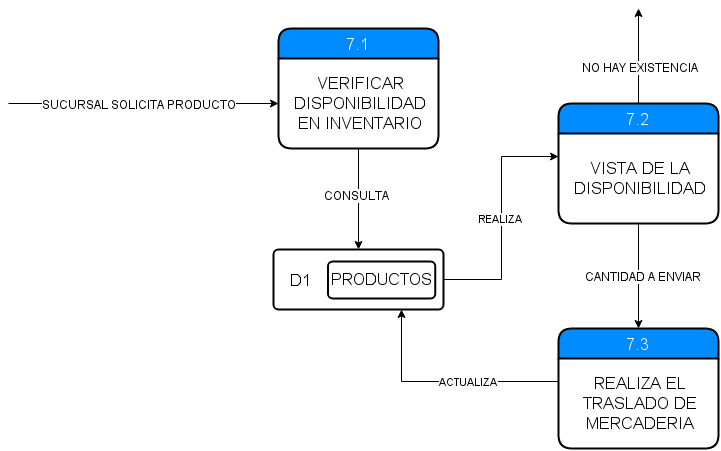

The diagram above was exported from draw.io. Its source (the exported page's mxGraphModel, read from the mxfile embedded in the PNG):
<mxGraphModel dx="794" dy="483" grid="1" gridSize="10" guides="1" tooltips="1" connect="1" arrows="1" fold="1" page="1" pageScale="1" pageWidth="826" pageHeight="1169" background="#ffffff" math="0" shadow="0">
  <root>
    <mxCell id="0" />
    <mxCell id="1" parent="0" />
    <mxCell id="4f23b5e905822b7e-3" value="7.1" style="swimlane;html=1;childLayout=stackLayout;horizontal=1;startSize=30;horizontalStack=0;fillColor=#008cff;fontColor=#FFFFFF;rounded=1;fontSize=17;fontStyle=0;strokeWidth=2;resizeParent=0;resizeLast=1;shadow=0;dashed=0;align=center;" vertex="1" parent="1">
      <mxGeometry x="320" y="80" width="160" height="120" as="geometry" />
    </mxCell>
    <mxCell id="4f23b5e905822b7e-4" value="&lt;div style=&quot;text-align: center&quot;&gt;&lt;span style=&quot;line-height: 1.2&quot;&gt;VERIFICAR DISPONIBILIDAD EN INVENTARIO&lt;/span&gt;&lt;/div&gt;" style="whiteSpace=wrap;html=1;align=center;strokeColor=none;fillColor=none;spacingLeft=4;fontSize=17;verticalAlign=middle;resizable=0;rotatable=0;part=1;" vertex="1" parent="4f23b5e905822b7e-3">
      <mxGeometry y="30" width="160" height="90" as="geometry" />
    </mxCell>
    <mxCell id="4f23b5e905822b7e-5" style="edgeStyle=orthogonalEdgeStyle;rounded=0;html=1;jettySize=auto;orthogonalLoop=1;entryX=0;entryY=0.5;" edge="1" parent="1" target="4f23b5e905822b7e-4">
      <mxGeometry relative="1" as="geometry">
        <mxPoint x="50" y="155" as="targetPoint" />
        <mxPoint x="50" y="155" as="sourcePoint" />
        <Array as="points">
          <mxPoint x="90" y="155" />
        </Array>
      </mxGeometry>
    </mxCell>
    <mxCell id="4f23b5e905822b7e-6" value="SUCURSAL SOLICITA PRODUCTO" style="text;html=1;resizable=0;points=[];align=center;verticalAlign=middle;labelBackgroundColor=#ffffff;" vertex="1" connectable="0" parent="4f23b5e905822b7e-5">
      <mxGeometry x="0.2353" y="-2" relative="1" as="geometry">
        <mxPoint x="-37" y="-2" as="offset" />
      </mxGeometry>
    </mxCell>
    <mxCell id="4f23b5e905822b7e-7" value="" style="html=1;strokeWidth=2;shape=mxgraph.er.rrect;rSize=5;fillColor=none;align=center;" vertex="1" parent="1">
      <mxGeometry x="315" y="301" width="170" height="60" as="geometry" />
    </mxCell>
    <mxCell id="4f23b5e905822b7e-8" value="PRODUCTOS" style="html=1;strokeWidth=2;shape=mxgraph.er.rrect;rSize=5;fontSize=17;whiteSpace=wrap;points=[];" vertex="1" parent="4f23b5e905822b7e-7">
      <mxGeometry x="54.400000000000006" y="12" width="107.43999999999998" height="37" as="geometry" />
    </mxCell>
    <mxCell id="4f23b5e905822b7e-9" value="&lt;div style=&quot;text-align: justify&quot;&gt;&lt;span style=&quot;line-height: 1.2&quot;&gt;D1&lt;/span&gt;&lt;/div&gt;" style="html=1;strokeWidth=2;shape=mxgraph.er.anchor;fontSize=17;whiteSpace=wrap;" vertex="1" parent="4f23b5e905822b7e-7">
      <mxGeometry x="10.967741935483868" y="21" width="31.806451612903224" height="20" as="geometry" />
    </mxCell>
    <mxCell id="4f23b5e905822b7e-10" style="edgeStyle=orthogonalEdgeStyle;rounded=0;html=1;exitX=0.5;exitY=1;jettySize=auto;orthogonalLoop=1;" edge="1" parent="1" source="4f23b5e905822b7e-4" target="4f23b5e905822b7e-7">
      <mxGeometry relative="1" as="geometry" />
    </mxCell>
    <mxCell id="4f23b5e905822b7e-11" value="CONSULTA" style="text;html=1;resizable=0;points=[];align=center;verticalAlign=middle;labelBackgroundColor=#ffffff;" vertex="1" connectable="0" parent="4f23b5e905822b7e-10">
      <mxGeometry x="-0.0891" y="-2" relative="1" as="geometry">
        <mxPoint as="offset" />
      </mxGeometry>
    </mxCell>
    <mxCell id="74e1babeab770b4-1" style="edgeStyle=orthogonalEdgeStyle;rounded=0;html=1;exitX=0.5;exitY=0;jettySize=auto;orthogonalLoop=1;" edge="1" parent="1" source="4f23b5e905822b7e-12">
      <mxGeometry relative="1" as="geometry">
        <mxPoint x="680" y="60" as="targetPoint" />
      </mxGeometry>
    </mxCell>
    <mxCell id="74e1babeab770b4-3" value="NO HAY EXISTENCIA" style="text;html=1;resizable=0;points=[];align=center;verticalAlign=middle;labelBackgroundColor=#ffffff;" vertex="1" connectable="0" parent="74e1babeab770b4-1">
      <mxGeometry x="-0.2211" y="-1" relative="1" as="geometry">
        <mxPoint as="offset" />
      </mxGeometry>
    </mxCell>
    <mxCell id="4f23b5e905822b7e-12" value="7.2" style="swimlane;html=1;childLayout=stackLayout;horizontal=1;startSize=30;horizontalStack=0;fillColor=#008cff;fontColor=#FFFFFF;rounded=1;fontSize=17;fontStyle=0;strokeWidth=2;resizeParent=0;resizeLast=1;shadow=0;dashed=0;align=center;" vertex="1" parent="1">
      <mxGeometry x="600" y="155" width="160" height="120" as="geometry" />
    </mxCell>
    <mxCell id="4f23b5e905822b7e-13" value="&lt;div style=&quot;text-align: center&quot;&gt;&lt;span style=&quot;line-height: 1.2&quot;&gt;VISTA DE LA DISPONIBILIDAD&lt;/span&gt;&lt;/div&gt;" style="whiteSpace=wrap;html=1;align=center;strokeColor=none;fillColor=none;spacingLeft=4;fontSize=17;verticalAlign=middle;resizable=0;rotatable=0;part=1;" vertex="1" parent="4f23b5e905822b7e-12">
      <mxGeometry y="30" width="160" height="90" as="geometry" />
    </mxCell>
    <mxCell id="4f23b5e905822b7e-14" value="REALIZA" style="edgeStyle=orthogonalEdgeStyle;rounded=0;html=1;exitX=1;exitY=0.5;entryX=0;entryY=0.25;jettySize=auto;orthogonalLoop=1;" edge="1" parent="1" source="4f23b5e905822b7e-7" target="4f23b5e905822b7e-13">
      <mxGeometry relative="1" as="geometry" />
    </mxCell>
    <mxCell id="4f23b5e905822b7e-15" value="7.3" style="swimlane;html=1;childLayout=stackLayout;horizontal=1;startSize=30;horizontalStack=0;fillColor=#008cff;fontColor=#FFFFFF;rounded=1;fontSize=17;fontStyle=0;strokeWidth=2;resizeParent=0;resizeLast=1;shadow=0;dashed=0;align=center;" vertex="1" parent="1">
      <mxGeometry x="600" y="380" width="160" height="120" as="geometry" />
    </mxCell>
    <mxCell id="4f23b5e905822b7e-16" value="REALIZA EL TRASLADO DE MERCADERIA" style="whiteSpace=wrap;html=1;align=center;strokeColor=none;fillColor=none;spacingLeft=4;fontSize=17;verticalAlign=middle;resizable=0;rotatable=0;part=1;" vertex="1" parent="4f23b5e905822b7e-15">
      <mxGeometry y="30" width="160" height="90" as="geometry" />
    </mxCell>
    <mxCell id="4f23b5e905822b7e-17" style="edgeStyle=orthogonalEdgeStyle;rounded=0;html=1;exitX=0.5;exitY=1;entryX=0.5;entryY=0;jettySize=auto;orthogonalLoop=1;" edge="1" parent="1" source="4f23b5e905822b7e-13" target="4f23b5e905822b7e-15">
      <mxGeometry relative="1" as="geometry" />
    </mxCell>
    <mxCell id="4f23b5e905822b7e-18" value="CANTIDAD A ENVIAR" style="text;html=1;resizable=0;points=[];align=center;verticalAlign=middle;labelBackgroundColor=#ffffff;" vertex="1" connectable="0" parent="4f23b5e905822b7e-17">
      <mxGeometry x="-0.0095" y="4" relative="1" as="geometry">
        <mxPoint as="offset" />
      </mxGeometry>
    </mxCell>
    <mxCell id="4f23b5e905822b7e-19" value="ACTUALIZA" style="edgeStyle=orthogonalEdgeStyle;rounded=0;html=1;exitX=0;exitY=0.25;entryX=0.75;entryY=1;jettySize=auto;orthogonalLoop=1;" edge="1" parent="1" source="4f23b5e905822b7e-16" target="4f23b5e905822b7e-7">
      <mxGeometry x="-0.214" relative="1" as="geometry">
        <mxPoint as="offset" />
      </mxGeometry>
    </mxCell>
  </root>
</mxGraphModel>